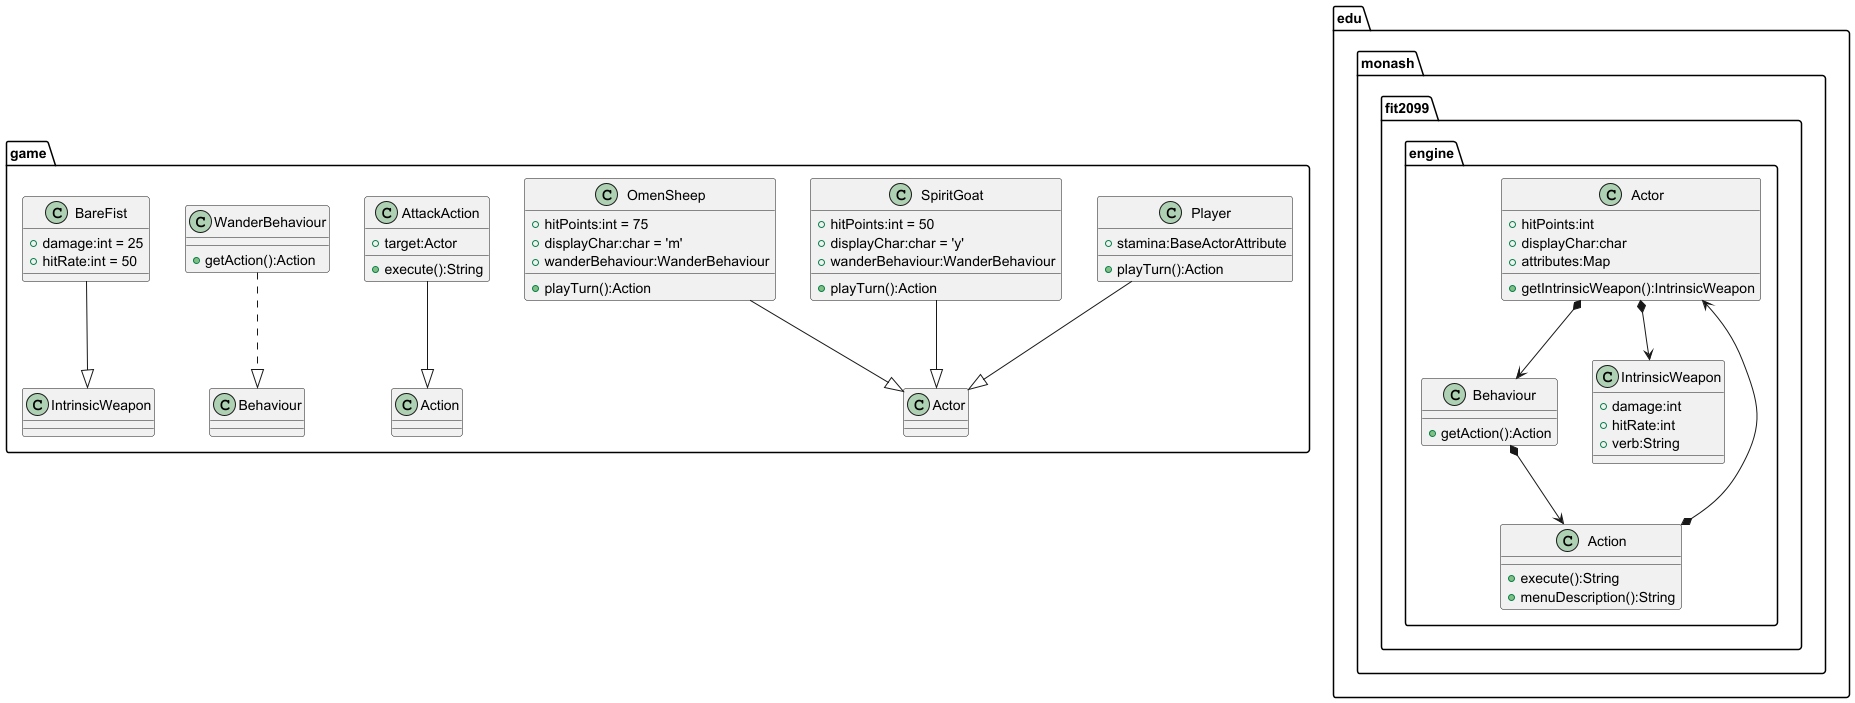

The diagram above was rendered by PlantUML. Its source (embedded in the PNG):
@startuml

package "game" {
  Player --|> Actor
  SpiritGoat --|> Actor
  OmenSheep --|> Actor
  AttackAction --|> Action
  WanderBehaviour ..|> Behaviour
  BareFist --|> IntrinsicWeapon

class Player {
    +stamina:BaseActorAttribute
    +playTurn():Action
  }
class SpiritGoat {
    +hitPoints:int = 50
    +displayChar:char = 'y'
    +wanderBehaviour:WanderBehaviour
    +playTurn():Action
  }
class OmenSheep {
    +hitPoints:int = 75
    +displayChar:char = 'm'
    +wanderBehaviour:WanderBehaviour
    +playTurn():Action
  }
class AttackAction {
    +target:Actor
    +execute():String
  }
class WanderBehaviour {
    +getAction():Action
  }
class BareFist {
    +damage:int = 25
    +hitRate:int = 50
  }
}

package "edu.monash.fit2099.engine" {
  class Actor {
    +hitPoints:int
    +displayChar:char
    +attributes:Map
    +getIntrinsicWeapon():IntrinsicWeapon
  }
class Action {
    +execute():String
    +menuDescription():String
  }
class Behaviour {
    +getAction():Action
  }
class IntrinsicWeapon {
    +damage:int
    +hitRate:int
    +verb:String
  }

Actor *--> Behaviour
  Actor *--> IntrinsicWeapon
  Action *--> Actor
  Behaviour *--> Action

@enduml